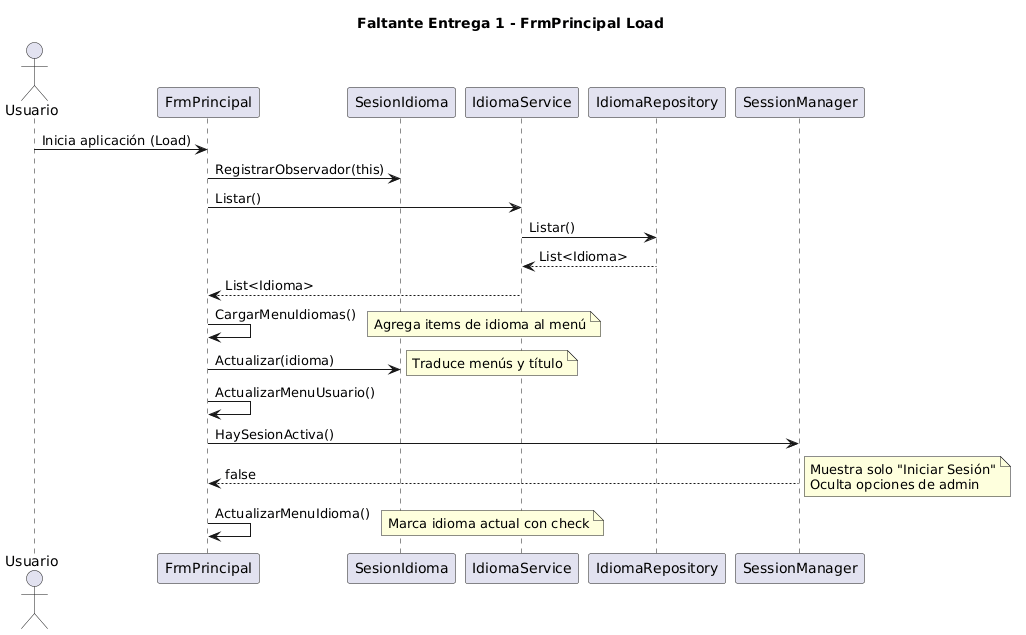

The diagram above was rendered by PlantUML. Its source (embedded in the PNG):
@startuml
title Faltante Entrega 1 - FrmPrincipal Load

actor Usuario as U
participant FrmPrincipal as FP
participant SesionIdioma as SI
participant IdiomaService as IS
participant IdiomaRepository as IR
participant SessionManager as SM

U -> FP : Inicia aplicación (Load)
FP -> SI : RegistrarObservador(this)
FP -> IS : Listar()
IS -> IR : Listar()
IR --> IS : List<Idioma>
IS --> FP : List<Idioma>
FP -> FP : CargarMenuIdiomas()
note right: Agrega items de idioma al menú
FP -> SI : Actualizar(idioma)
note right: Traduce menús y título
FP -> FP : ActualizarMenuUsuario()
FP -> SM : HaySesionActiva()
SM --> FP : false
note right: Muestra solo "Iniciar Sesión"\nOculta opciones de admin
FP -> FP : ActualizarMenuIdioma()
note right: Marca idioma actual con check
@enduml